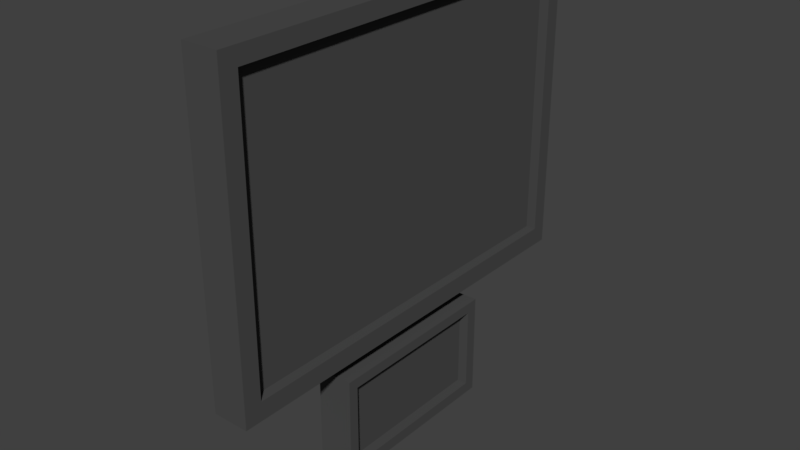 # Source: BILDERRAHMEN_06B.blend  (saved by Blender 2.79.0; exported with 4.5.12 LTS)
import bpy
from mathutils import Matrix  # noqa: F401  (used for matrix-valued properties, if any)

bpy.ops.wm.read_factory_settings(use_empty=True)
scene = bpy.context.scene
scene.name = 'Scene'

# ---- collections
col_collection_1 = bpy.data.collections.new('Collection 1'); scene.collection.children.link(col_collection_1)

# ---- materials (node trees are filled in below, after node groups)
mat_material = bpy.data.materials.new('Material')
mat_material.alpha_threshold = 0.0
mat_material.use_transparent_shadow = False
mat_material.diffuse_color = (0.07324, 0.07324, 0.07324, 1.0)
mat_material.roughness = 0.5
mat_material.line_color = (0.0, 0.0, 0.0, 1.0)

# ---- material node trees

# ---- world
world_world = bpy.data.worlds.new('World'); scene.world = world_world
world_world.color = (0.05088, 0.05088, 0.05088)
world_world.use_sun_shadow = False
world_world.sun_shadow_jitter_overblur = 0.0
world_world.cycles.sampling_method = 'MANUAL'

# ---- meshes
me_cube = bpy.data.meshes.new('Cube')
me_cube.from_pydata([(-0.839, -1.196, -0.915), (-0.839, -1.196, 0.4895), (-1.0, -1.196, 0.4895), (-1.0, -1.196, -0.915), (-0.839, 0.6983, -0.915), (-0.839, 0.6983, 0.4895), (-1.0, 0.6983, 0.4895), (-1.0, 0.6983, -0.915), (-0.839, -1.196, 0.4158), (-1.0, -1.196, 0.4158), (-0.839, 0.6983, 0.4158), (-1.0, 0.6983, 0.4158), (-1.0, -1.196, -0.8317), (-1.0, 0.6983, -0.8317), (-0.839, -1.196, -0.8317), (-0.839, 0.6983, -0.8317), (-0.839, 0.6289, -0.915), (-0.839, 0.6289, 0.4895), (-1.0, 0.6289, 0.4895), (-1.0, 0.6289, -0.915), (-1.0, 0.6289, 0.4158), (-0.839, 0.6289, 0.4158), (-0.839, 0.6289, -0.8317), (-1.0, 0.6289, -0.8317), (-1.0, -1.117, 0.4158), (-0.839, -1.117, 0.4158), (-0.839, -1.117, -0.8317), (-1.0, -1.117, -0.8317), (-0.839, -1.117, -0.915), (-0.839, -1.117, 0.4895), (-1.0, -1.117, 0.4895), (-1.0, -1.117, -0.915), (-0.8837, 0.6289, -0.8317), (-0.8837, 0.6289, 0.4158), (-0.8837, -1.117, 0.4158), (-0.8837, -1.117, -0.8317), (-0.839, 0.1758, -1.475), (-0.839, -0.6552, -1.475), (-1.0, -0.6552, -1.475), (-1.0, 0.1758, -1.475), (-0.839, 0.1758, -1.002), (-0.839, -0.6552, -1.002), (-1.0, -0.6552, -1.002), (-1.0, 0.1758, -1.002), (-0.839, -0.6085, -1.475), (-1.0, -0.6085, -1.475), (-0.839, -0.6085, -1.002), (-1.0, -0.6085, -1.002), (-1.0, 0.1239, -1.475), (-1.0, 0.1239, -1.002), (-0.839, 0.1239, -1.475), (-0.839, 0.1239, -1.002), (-0.839, 0.1758, -1.049), (-0.839, -0.6552, -1.049), (-1.0, -0.6552, -1.049), (-1.0, 0.1758, -1.049), (-1.0, -0.6085, -1.049), (-0.839, -0.6085, -1.049), (-0.839, 0.1239, -1.049), (-1.0, 0.1239, -1.049), (-1.0, -0.6085, -1.424), (-0.839, -0.6085, -1.424), (-0.839, 0.1239, -1.424), (-1.0, 0.1239, -1.424), (-0.839, 0.1758, -1.424), (-0.839, -0.6552, -1.424), (-1.0, -0.6552, -1.424), (-1.0, 0.1758, -1.424), (-0.8837, 0.1239, -1.049), (-0.8837, -0.6085, -1.049), (-0.8837, -0.6085, -1.424), (-0.8837, 0.1239, -1.424)], [], [(8, 1, 2, 9), (10, 11, 6, 5), (21, 10, 5, 17), (17, 5, 6, 18), (23, 13, 7, 19), (28, 0, 3, 31), (18, 6, 11, 20), (22, 15, 10, 21), (15, 13, 11, 10), (14, 8, 9, 12), (0, 14, 12, 3), (4, 7, 13, 15), (16, 4, 15, 22), (20, 11, 13, 23), (24, 20, 23, 27), (28, 16, 22, 26), (22, 21, 33, 32), (30, 18, 20, 24), (4, 16, 19, 7), (27, 23, 19, 31), (29, 17, 18, 30), (25, 21, 17, 29), (8, 25, 29, 1), (1, 29, 30, 2), (12, 27, 31, 3), (2, 30, 24, 9), (14, 26, 25, 8), (0, 28, 26, 14), (9, 24, 27, 12), (16, 28, 31, 19), (35, 32, 33, 34), (21, 25, 34, 33), (25, 26, 35, 34), (26, 22, 32, 35), (44, 37, 38, 45), (46, 47, 42, 41), (57, 46, 41, 53), (53, 41, 42, 54), (59, 49, 43, 55), (64, 36, 39, 67), (54, 42, 47, 56), (58, 51, 46, 57), (51, 49, 47, 46), (50, 44, 45, 48), (36, 50, 48, 39), (40, 43, 49, 51), (52, 40, 51, 58), (56, 47, 49, 59), (60, 56, 59, 63), (64, 52, 58, 62), (58, 57, 69, 68), (66, 54, 56, 60), (40, 52, 55, 43), (63, 59, 55, 67), (65, 53, 54, 66), (61, 57, 53, 65), (44, 61, 65, 37), (37, 65, 66, 38), (48, 63, 67, 39), (38, 66, 60, 45), (50, 62, 61, 44), (36, 64, 62, 50), (45, 60, 63, 48), (52, 64, 67, 55), (71, 68, 69, 70), (57, 61, 70, 69), (61, 62, 71, 70), (62, 58, 68, 71)])
me_cube.materials.append(mat_material)
me_cube.use_remesh_preserve_volume = False
me_cube.use_remesh_preserve_attributes = False
me_cube.use_mirror_vertex_groups = False
me_cube.update()

# ---- objects
ob_cube = bpy.data.objects.new('Cube', me_cube)

# ---- transforms, parenting, visibility, modifiers, constraints
ob_cube.location = (0.0, 0.0, 0.0)
ob_cube.lock_rotations_4d = False
ob_cube.empty_display_type = 'ARROWS'
ob_cube.lineart.crease_threshold = 0.0

# ---- collection membership
col_collection_1.objects.link(ob_cube)

# ---- scene / render settings (as saved in the file)
scene.frame_start = 1; scene.frame_end = 250; scene.frame_set(1)
scene.render.engine = 'BLENDER_EEVEE_NEXT'
scene.render.resolution_percentage = 50
scene.render.dither_intensity = 0.0
scene.cycles.use_denoising = False
scene.cycles.samples = 128
scene.cycles.sampling_pattern = 'TABULATED_SOBOL'
scene.cycles.use_adaptive_sampling = False
scene.cycles.use_light_tree = False
scene.cycles.blur_glossy = 0.0
scene.cycles.sample_clamp_indirect = 0.0
scene.view_settings.view_transform = 'Standard'
bpy.context.view_layer.update()

# ---- added for rendering (the .blend has no active camera and no usable light): camera, sun
cam_auto = bpy.data.cameras.new('AutoCamera')
cam_auto.lens = 50.0
cam_auto.sensor_width = 36.0
cam_auto.clip_end = 1000.0
ob_auto_camera = bpy.data.objects.new('AutoCamera', cam_auto)
scene.collection.objects.link(ob_auto_camera)
ob_auto_camera.location = (1.60959, -3.28372, 1.53072)
ob_auto_camera.rotation_euler = (1.09748, -7.21219e-08, 0.694738)
scene.camera = ob_auto_camera
light_auto_sun = bpy.data.lights.new('AutoSun', 'SUN')
light_auto_sun.energy = 3.0
light_auto_sun.angle = 0.0523599
ob_auto_sun = bpy.data.objects.new('AutoSun', light_auto_sun)
scene.collection.objects.link(ob_auto_sun)
ob_auto_sun.rotation_euler = (0.872665, 0.174533, 0.523599)
bpy.context.view_layer.update()
